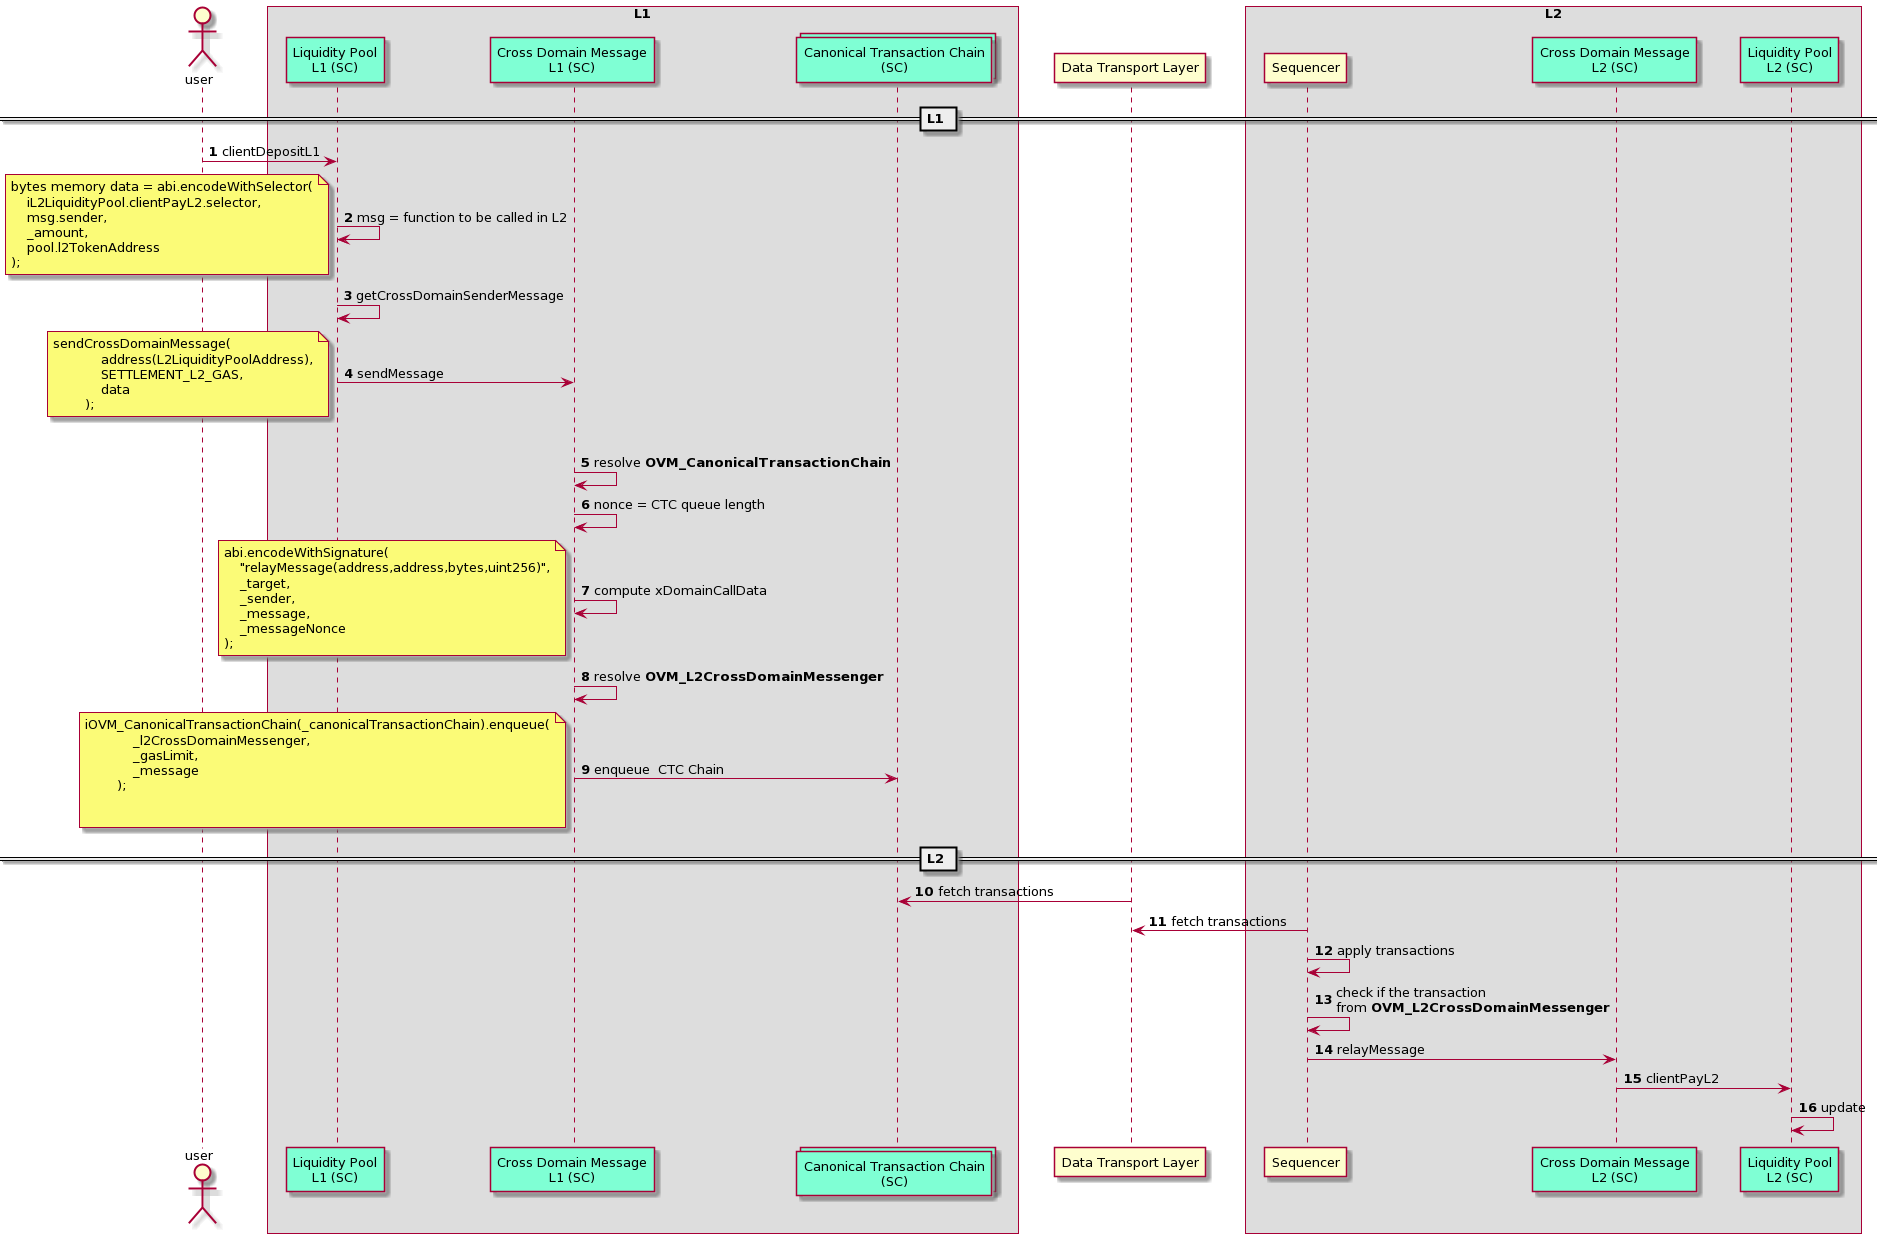

The diagram above was rendered by PlantUML. Its source (embedded in the PNG):
@startuml
skinparam BoxPadding 15
skinparam ParticipantPadding 15
skinparam defaultFontSize 13
skinparam defaultFontName Vedana



actor "user" as user


box "L1" 
participant "Liquidity Pool\nL1 (SC)” as pool1 #aquamarine
participant “Cross Domain Message\nL1 (SC)” as msg1 #aquamarine
collections "Canonical Transaction Chain\n(SC)" as ctc #aquamarine
end box

participant "Data Transport Layer" as dtl

box "L2" 
participant "Sequencer” as sequencer
participant “Cross Domain Message\nL2 (SC)” as msg2 #aquamarine
participant "Liquidity Pool\nL2 (SC)” as pool2 #aquamarine
end box


autonumber

== L1 == 
user -> pool1: clientDepositL1
pool1 -> pool1: msg = function to be called in L2    
note left
        bytes memory data = abi.encodeWithSelector(
            iL2LiquidityPool.clientPayL2.selector,
            msg.sender,
            _amount,
            pool.l2TokenAddress
        );
end note
pool1 -> pool1: getCrossDomainSenderMessage 
pool1 -> msg1: sendMessage
note left
sendCrossDomainMessage(
            address(L2LiquidityPoolAddress),
            SETTLEMENT_L2_GAS,
            data
        );
end note
|||

msg1 -> msg1: resolve **OVM_CanonicalTransactionChain**
msg1 -> msg1: nonce = CTC queue length
msg1 -> msg1: compute xDomainCallData 
note left
abi.encodeWithSignature(
    "relayMessage(address,address,bytes,uint256)",
    _target,
    _sender,
    _message,
    _messageNonce
);
end note

msg1 -> msg1: resolve **OVM_L2CrossDomainMessenger**
msg1 -> ctc: enqueue  CTC Chain
note left
iOVM_CanonicalTransactionChain(_canonicalTransactionChain).enqueue(
            _l2CrossDomainMessenger,
            _gasLimit,
            _message
        );
        

end note

== L2 ==

dtl -> ctc: fetch transactions
sequencer -> dtl: fetch transactions
sequencer -> sequencer: apply transactions
sequencer -> sequencer: check if the transaction\nfrom **OVM_L2CrossDomainMessenger**
sequencer -> msg2: relayMessage
msg2 -> pool2: clientPayL2
pool2 -> pool2: update
@enduml